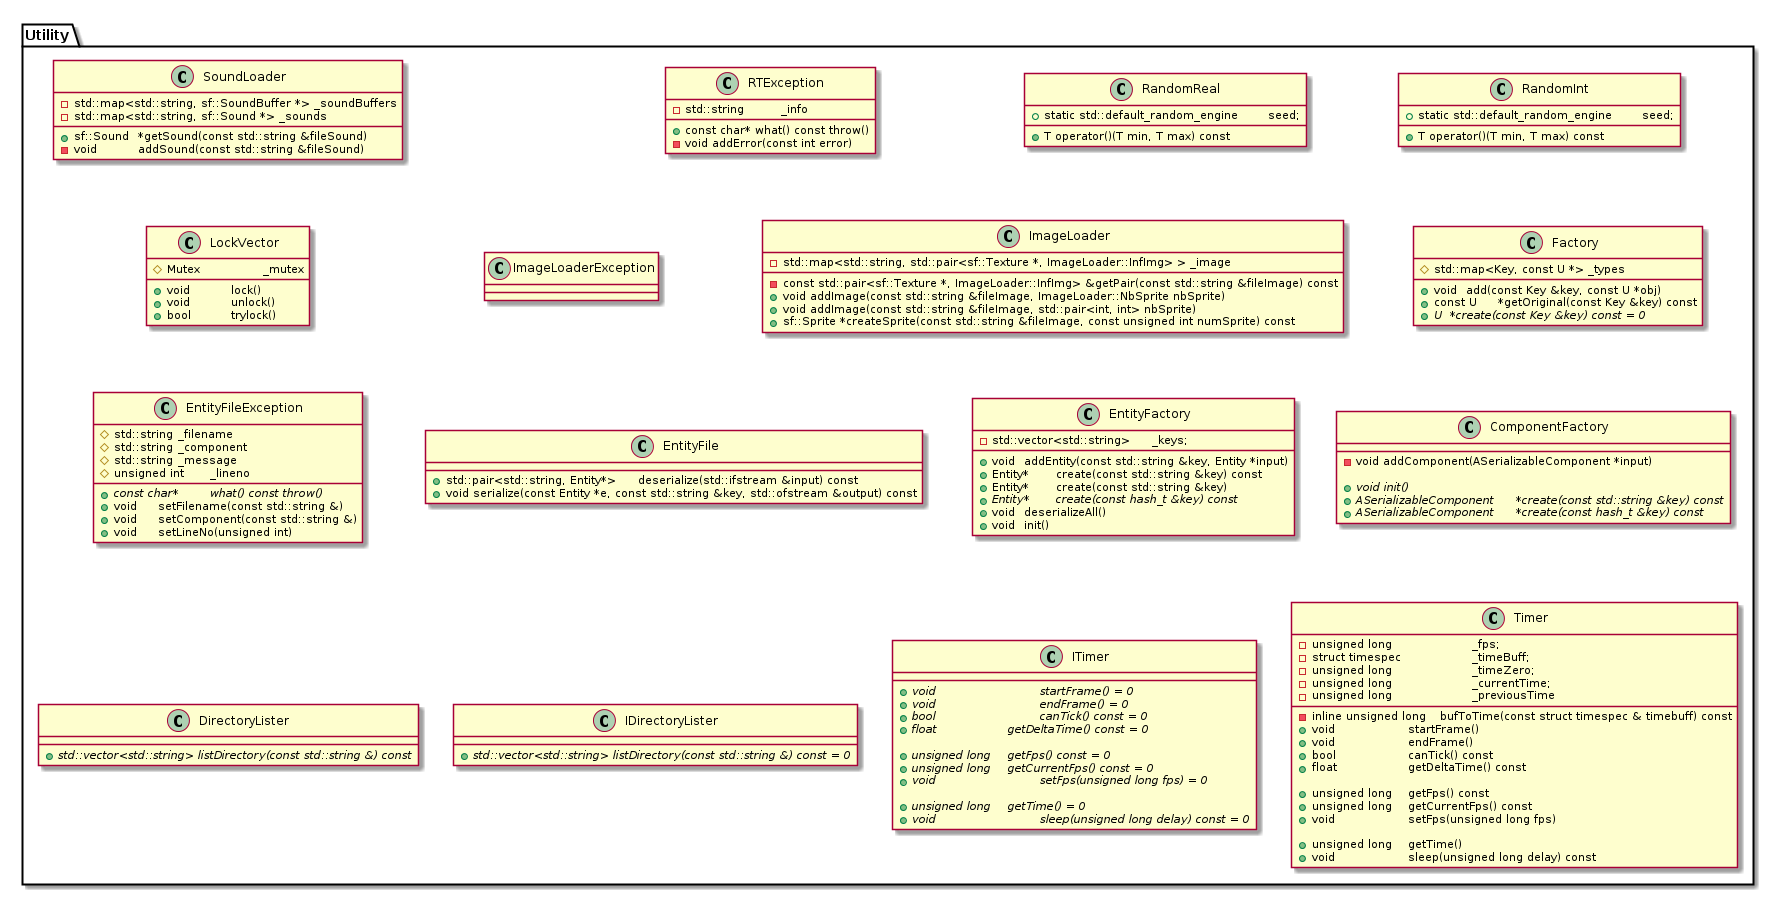

The diagram above was rendered by PlantUML. Its source (embedded in the PNG):
@startuml

package Utility {

class SoundLoader {
	- std::map<std::string, sf::SoundBuffer *> _soundBuffers
	- std::map<std::string, sf::Sound *> _sounds

+ sf::Sound	*getSound(const std::string &fileSound)
- void		addSound(const std::string &fileSound)
}

class RTException {
- std::string		_info

+ const char* what() const throw()
- void addError(const int error)
}

class		RandomReal {
  + static std::default_random_engine	seed;
  
  + T operator()(T min, T max) const
}

class		RandomInt {
  + static std::default_random_engine	seed;

  + T operator()(T min, T max) const
}

class LockVector {
  # Mutex		_mutex

  + void		lock()
  + void		unlock()
  + bool		trylock()
}

class ImageLoaderException {
}

class ImageLoader {
  - const std::pair<sf::Texture *, ImageLoader::InfImg> &getPair(const std::string &fileImage) const
  - std::map<std::string, std::pair<sf::Texture *, ImageLoader::InfImg> > _image

  + void addImage(const std::string &fileImage, ImageLoader::NbSprite nbSprite)
  + void addImage(const std::string &fileImage, std::pair<int, int> nbSprite)
  + sf::Sprite *createSprite(const std::string &fileImage, const unsigned int numSprite) const
}

class Factory {
  # std::map<Key, const U *> _types

  + void	add(const Key &key, const U *obj)
  + const U	*getOriginal(const Key &key) const
  + {abstract} U  *create(const Key &key) const = 0
}

class EntityFileException {
	# std::string	_filename
	# std::string	_component
	# std::string	_message
	# unsigned int	_lineno

  + {abstract} const char*	what() const throw()
  + void	   setFilename(const std::string &)
  + void	   setComponent(const std::string &)
  + void	   setLineNo(unsigned int)
}

class EntityFile {
  + std::pair<std::string, Entity*>	deserialize(std::ifstream &input) const
  + void serialize(const Entity *e, const std::string &key, std::ofstream &output) const
}

class EntityFactory {
  - std::vector<std::string>	_keys;

  + void	addEntity(const std::string &key, Entity *input)
  + Entity*	create(const std::string &key) const
  + Entity*	create(const std::string &key)
  + {abstract} Entity*	create(const hash_t &key) const
  + void	deserializeAll()
  + void	init()
}

class ComponentFactory {
  - void addComponent(ASerializableComponent *input)
  
  + {abstract} void init()
  + {abstract} ASerializableComponent	*create(const std::string &key) const
  + {abstract} ASerializableComponent	*create(const hash_t &key) const
}

class DirectoryLister {
  + {abstract} std::vector<std::string> listDirectory(const std::string &) const
}

class IDirectoryLister {
  + {abstract} std::vector<std::string> listDirectory(const std::string &) const = 0
}

class ITimer {
  + {abstract} void				startFrame() = 0
  + {abstract} void				endFrame() = 0
  + {abstract} bool				canTick() const = 0
  + {abstract} float			getDeltaTime() const = 0

  + {abstract} unsigned long	getFps() const = 0
  + {abstract} unsigned long	getCurrentFps() const = 0
  + {abstract} void				setFps(unsigned long fps) = 0

  + {abstract} unsigned long	getTime() = 0
  + {abstract} void				sleep(unsigned long delay) const = 0
}

class Timer {
  - inline unsigned long	bufToTime(const struct timespec & timebuff) const
  - unsigned long			_fps;
  - struct timespec			_timeBuff;
  - unsigned long			_timeZero;
  - unsigned long			_currentTime;
  - unsigned long			_previousTime

  + void			startFrame()
  + void			endFrame()
  + bool			canTick() const
  + float			getDeltaTime() const

  + unsigned long	getFps() const
  + unsigned long	getCurrentFps() const
  + void			setFps(unsigned long fps)

  + unsigned long	getTime()
  + void			sleep(unsigned long delay) const
}

}

@enduml